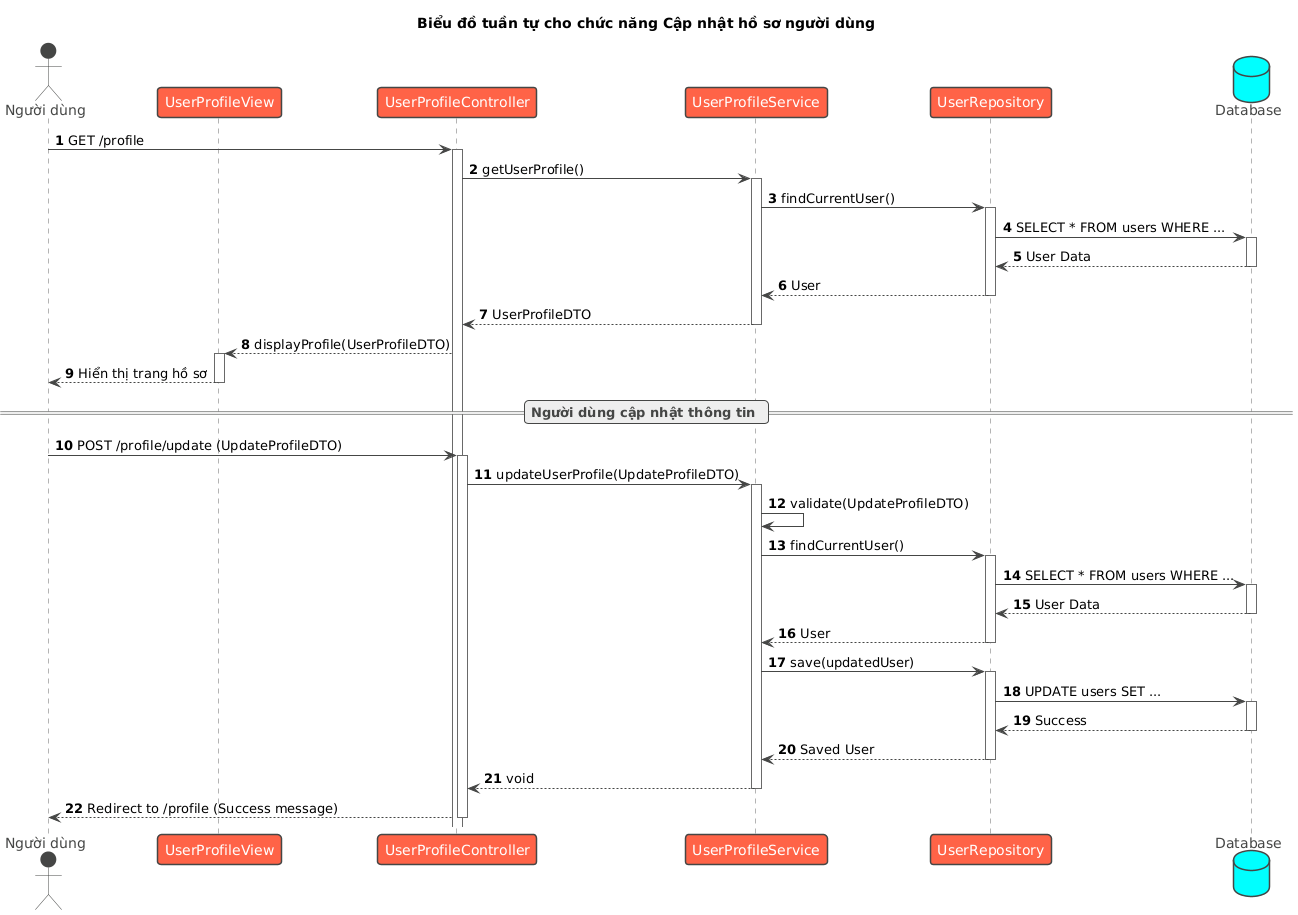

The diagram above was rendered by PlantUML. Its source (embedded in the PNG):
@startuml
!theme vibrant
title Biểu đồ tuần tự cho chức năng Cập nhật hồ sơ người dùng

actor "Người dùng" as User
participant "UserProfileView" as View
participant "UserProfileController" as Controller
participant "UserProfileService" as Service
participant "UserRepository" as Repository
database "Database" as DB

autonumber

User -> Controller: GET /profile
activate Controller

Controller -> Service: getUserProfile()
activate Service

Service -> Repository: findCurrentUser()
activate Repository

Repository -> DB: SELECT * FROM users WHERE ...
activate DB
DB --> Repository: User Data
deactivate DB

Repository --> Service: User
deactivate Repository

Service --> Controller: UserProfileDTO
deactivate Service

Controller --> View: displayProfile(UserProfileDTO)
activate View

View --> User: Hiển thị trang hồ sơ
deactivate View

== Người dùng cập nhật thông tin ==

User -> Controller: POST /profile/update (UpdateProfileDTO)
activate Controller

Controller -> Service: updateUserProfile(UpdateProfileDTO)
activate Service

Service -> Service: validate(UpdateProfileDTO)

Service -> Repository: findCurrentUser()
activate Repository

Repository -> DB: SELECT * FROM users WHERE ...
activate DB
DB --> Repository: User Data
deactivate DB

Repository --> Service: User
deactivate Repository

Service -> Repository: save(updatedUser)
activate Repository

Repository -> DB: UPDATE users SET ...
activate DB
DB --> Repository: Success
deactivate DB

Repository --> Service: Saved User
deactivate Repository

Service --> Controller: void
deactivate Service

Controller --> User: Redirect to /profile (Success message)
deactivate Controller
@enduml